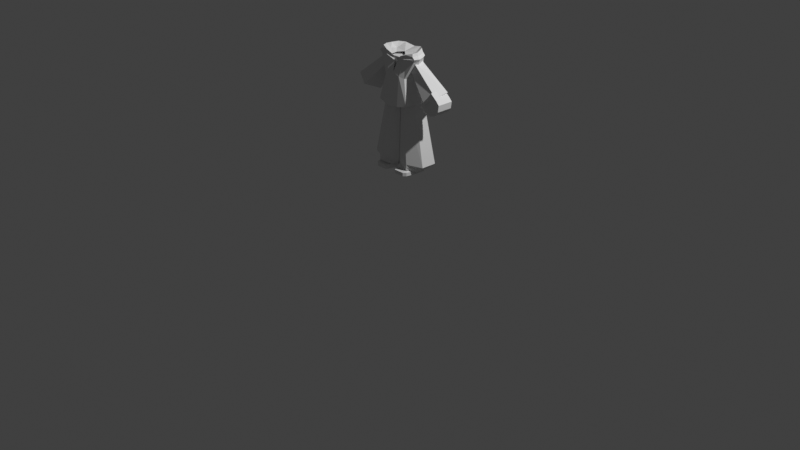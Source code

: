 # Source: LowPolyOllieV9.blend  (saved by Blender 5.0.119; exported with 4.5.12 LTS)
import bpy
from mathutils import Matrix  # noqa: F401  (used for matrix-valued properties, if any)

bpy.ops.wm.read_factory_settings(use_empty=True)
scene = bpy.context.scene
scene.name = 'Scene'

# ---- collections
col_collection = bpy.data.collections.new('Collection'); scene.collection.children.link(col_collection)

# ---- world
world_world = bpy.data.worlds.new('World'); scene.world = world_world
world_world.use_nodes = True; world_world.node_tree.nodes.clear()
_N = world_world.node_tree.nodes; _L = world_world.node_tree.links
n0 = _N.new('ShaderNodeOutputWorld'); n0.name = 'World Output'; n0.location = (200, 100)
n1 = _N.new('ShaderNodeBackground'); n1.name = 'Background'; n1.location = (-200, 100)
n1.inputs[0].default_value = (0.05088, 0.05088, 0.05088, 1.0)
_L.new(n1.outputs[0], n0.inputs[0])
n0.is_active_output = True
world_world.color = (0.05088, 0.05088, 0.05088)
world_world.sun_shadow_jitter_overblur = 0.0

# ---- cameras
cam_camera = bpy.data.cameras.new('Camera')
cam_camera.clip_end = 100.0
cam_camera.ortho_scale = 7.314

# ---- lights
light_light = bpy.data.lights.new('Light', 'POINT')
light_light.energy = 1000.0
light_light.shadow_soft_size = 0.1

# ---- meshes
me_cube = bpy.data.meshes.new('Cube')
me_cube.from_pydata([(0.04453, -0.08943, 0.565), (0.05973, -0.05196, 0.6189), (0.02066, 0.122, 0.565), (0.05973, 0.122, 0.668), (0.2054, -0.09587, 0.565), (0.1883, -0.05196, 0.6189), (0.2274, 0.122, 0.565), (0.1883, 0.122, 0.668), (0.02066, 0.01305, 0.565), (0.05973, 0.01305, 0.668), (0.2274, 0.01305, 0.565), (0.1883, 0.01305, 0.668), (0.04453, -0.08943, 0.6009), (0.02066, 0.122, 0.6009), (0.2274, 0.122, 0.6009), (0.2054, -0.09587, 0.6009), (0.2274, 0.01305, 0.6009), (0.02066, 0.01305, 0.6009), (0.1787, 0.1632, 0.565), (0.1787, 0.122, 0.668), (0.1787, -0.122, 0.565), (0.1787, -0.05196, 0.6189), (0.1787, 0.01305, 0.668), (0.1787, 0.01305, 0.565), (0.1787, -0.122, 0.6009), (0.1787, 0.1632, 0.6009), (0.06806, 0.1632, 0.565), (0.06806, -0.05196, 0.6189), (0.06806, 0.01305, 0.565), (0.06806, -0.122, 0.6009), (0.06806, 0.122, 0.668), (0.06806, -0.122, 0.565), (0.06806, 0.01305, 0.668), (0.06806, 0.1632, 0.6009)], [], [(17, 9, 3, 13), (25, 19, 7, 14), (16, 11, 5, 15), (29, 27, 1, 12), (23, 10, 4, 20), (32, 9, 1, 27), (30, 3, 9, 32), (18, 6, 10, 23), (14, 7, 11, 16), (12, 1, 9, 17), (0, 12, 17, 8), (6, 14, 16, 10), (31, 29, 12, 0), (10, 16, 15, 4), (18, 25, 14, 6), (8, 17, 13, 2), (26, 33, 25, 18), (4, 15, 24, 20), (26, 18, 23, 28), (7, 19, 22, 11), (11, 22, 21, 5), (28, 23, 20, 31), (15, 5, 21, 24), (33, 30, 19, 25), (13, 3, 30, 33), (8, 28, 31, 0), (2, 26, 28, 8), (2, 13, 33, 26), (20, 24, 29, 31), (19, 30, 32, 22), (22, 32, 27, 21), (24, 21, 27, 29)])
_uv = me_cube.uv_layers.new(name='UVMap')
_uv.uv.foreach_set('vector', [0.4947, 0.1384, 0.625, 0.1384, 0.625, 0.25, 0.4947, 0.25, 0.4947, 0.4411, 0.625, 0.4411, 0.625, 0.5, 0.4947, 0.5, 0.4947, 0.6116, 0.625, 0.6116, 0.625, 0.75, 0.4947, 0.75, 0.4947, 0.9427, 0.625, 0.9427, 0.625, 1.0, 0.4947, 1.0, 0.3161, 0.6116, 0.375, 0.6116, 0.375, 0.75, 0.3161, 0.75, 0.8177, 0.6116, 0.875, 0.6116, 0.875, 0.75, 0.8177, 0.75, 0.8177, 0.5, 0.875, 0.5, 0.875, 0.6116, 0.8177, 0.6116, 0.3161, 0.5, 0.375, 0.5, 0.375, 0.6116, 0.3161, 0.6116, 0.4947, 0.5, 0.625, 0.5, 0.625, 0.6116, 0.4947, 0.6116, 0.4947, 0.0, 0.625, 0.0, 0.625, 0.1384, 0.4947, 0.1384, 0.375, 0.0, 0.4947, 0.0, 0.4947, 0.1384, 0.375, 0.1384, 0.375, 0.5, 0.4947, 0.5, 0.4947, 0.6116, 0.375, 0.6116, 0.375, 0.9427, 0.4947, 0.9427, 0.4947, 1.0, 0.375, 1.0, 0.375, 0.6116, 0.4947, 0.6116, 0.4947, 0.75, 0.375, 0.75, 0.375, 0.4411, 0.4947, 0.4411, 0.4947, 0.5, 0.375, 0.5, 0.375, 0.1384, 0.4947, 0.1384, 0.4947, 0.25, 0.375, 0.25, 0.375, 0.3073, 0.4947, 0.3073, 0.4947, 0.4411, 0.375, 0.4411, 0.375, 0.75, 0.4947, 0.75, 0.4947, 0.8089, 0.375, 0.8089, 0.1823, 0.5, 0.3161, 0.5, 0.3161, 0.6116, 0.1823, 0.6116, 0.625, 0.5, 0.6839, 0.5, 0.6839, 0.6116, 0.625, 0.6116, 0.625, 0.6116, 0.6839, 0.6116, 0.6839, 0.75, 0.625, 0.75, 0.1823, 0.6116, 0.3161, 0.6116, 0.3161, 0.75, 0.1823, 0.75, 0.4947, 0.75, 0.625, 0.75, 0.625, 0.8089, 0.4947, 0.8089, 0.4947, 0.3073, 0.625, 0.3073, 0.625, 0.4411, 0.4947, 0.4411, 0.4947, 0.25, 0.625, 0.25, 0.625, 0.3073, 0.4947, 0.3073, 0.125, 0.6116, 0.1823, 0.6116, 0.1823, 0.75, 0.125, 0.75, 0.125, 0.5, 0.1823, 0.5, 0.1823, 0.6116, 0.125, 0.6116, 0.375, 0.25, 0.4947, 0.25, 0.4947, 0.3073, 0.375, 0.3073, 0.375, 0.8089, 0.4947, 0.8089, 0.4947, 0.9427, 0.375, 0.9427, 0.6839, 0.5, 0.8177, 0.5, 0.8177, 0.6116, 0.6839, 0.6116, 0.6839, 0.6116, 0.8177, 0.6116, 0.8177, 0.75, 0.6839, 0.75, 0.4947, 0.8089, 0.625, 0.8089, 0.625, 0.9427, 0.4947, 0.9427])
me_cube.update()
me_cylinder = bpy.data.meshes.new('Cylinder')
me_cylinder.from_pydata([(0.186, 0.2535, 0.5893), (0.1041, 0.195, 1.323), (0.2425, 0.1696, 0.5877), (0.1892, 0.1375, 1.323), (0.2425, 0.001817, 0.5877), (0.1892, 0.02263, 1.323), (0.186, -0.08209, 0.6193), (0.1041, -0.03483, 1.323), (0.007503, -0.002169, 0.5961), (0.003757, 0.02263, 1.323), (0.01901, 0.1696, 0.5965), (0.003757, 0.1375, 1.323), (0.186, 0.2535, 0.6468), (0.3292, 0.1694, 0.6597), (0.3292, 0.001627, 0.6597), (0.186, -0.08209, 0.6768), (0.001964, 0.001817, 0.6468), (0.001964, 0.1696, 0.6468), (0.2785, 0.1696, 0.6264), (0.2785, 0.001817, 0.6264), (0.186, -0.08209, 0.6454), (0.01495, -0.008338, 0.6197), (0.01495, 0.1595, 0.6197), (0.1854, 0.2398, 0.616), (0.06726, -0.09895, 0.6271), (0.05304, -0.005594, 1.323), (0.07272, -0.05072, 0.6865), (0.07101, -0.05238, 0.6428)], [], [(12, 1, 3, 13), (13, 3, 5, 14), (14, 5, 7, 15), (26, 25, 9, 16), (16, 9, 11, 17), (17, 11, 1, 12), (22, 17, 12, 23), (21, 16, 17, 22), (27, 26, 16, 21), (19, 14, 15, 20), (18, 13, 14, 19), (23, 12, 13, 18), (0, 23, 18, 2), (2, 18, 19, 4), (4, 19, 20, 6), (24, 27, 21, 8), (8, 21, 22, 10), (10, 22, 23, 0), (6, 20, 27, 24), (20, 15, 26, 27), (15, 7, 25, 26)])
_uv = me_cylinder.uv_layers.new(name='UVMap')
_uv.uv.foreach_set('vector', [1.0, 0.08177, 1.0, 1.0, 0.8333, 1.0, 0.8333, 0.08177, 0.8333, 0.08177, 0.8333, 1.0, 0.6667, 1.0, 0.6667, 0.08177, 0.6667, 0.08177, 0.6667, 1.0, 0.5, 1.0, 0.5, 0.08177, 0.4152, 0.08177, 0.4152, 1.0, 0.3333, 1.0, 0.3333, 0.08177, 0.3333, 0.08177, 0.3333, 1.0, 0.1667, 1.0, 0.1667, 0.08177, 0.1667, 0.08177, 0.1667, 1.0, -8.941e-08, 1.0, -8.941e-08, 0.08177, 0.1667, 0.03707, 0.1667, 0.08177, -8.941e-08, 0.08177, -8.941e-08, 0.03707, 0.3333, 0.03707, 0.3333, 0.08177, 0.1667, 0.08177, 0.1667, 0.03707, 0.4152, 0.03707, 0.4152, 0.08177, 0.3333, 0.08177, 0.3333, 0.03707, 0.6667, 0.03707, 0.6667, 0.08177, 0.5, 0.08177, 0.5, 0.03707, 0.8333, 0.03707, 0.8333, 0.08177, 0.6667, 0.08177, 0.6667, 0.03707, 1.0, 0.03707, 1.0, 0.08177, 0.8333, 0.08177, 0.8333, 0.03707, 1.0, 0.0, 1.0, 0.03707, 0.8333, 0.03707, 0.8333, 0.0, 0.8333, 0.0, 0.8333, 0.03707, 0.6667, 0.03707, 0.6667, 0.0, 0.6667, 0.0, 0.6667, 0.03707, 0.5, 0.03707, 0.5, 0.0, 0.4152, 0.0, 0.4152, 0.03707, 0.3333, 0.03707, 0.3333, 0.0, 0.3333, 0.0, 0.3333, 0.03707, 0.1667, 0.03707, 0.1667, 0.0, 0.1667, 0.0, 0.1667, 0.03707, -8.941e-08, 0.03707, -8.941e-08, 0.0, 0.5, 0.0, 0.5, 0.03707, 0.4152, 0.03707, 0.4152, 0.0, 0.5, 0.03707, 0.5, 0.08177, 0.4152, 0.08177, 0.4152, 0.03707, 0.5, 0.08177, 0.5, 1.0, 0.4152, 1.0, 0.4152, 0.08177])
me_cylinder.update()
me_cube_001 = bpy.data.meshes.new('Cube.001')
me_cube_001.from_pydata([(0.6829, -0.3104, -0.947), (0.7417, -0.05861, 0.9721), (0.6829, 0.8392, -0.947), (0.5894, 0.5357, 1.028), (0.0, 0.9451, -1.045), (-0.001365, 0.7531, 0.9276), (0.0, -0.3953, -1.045), (0.206, -0.1441, 0.7912), (0.4767, 0.7167, 0.02449), (0.4767, -0.2015, 0.02449), (-0.0009827, -0.2863, 0.1906), (-0.0009827, 0.7167, 0.1089), (0.6898, 0.5298, 0.6867), (0.81, -0.07186, 0.6709), (0.05798, -0.1514, 0.5616), (-0.000178, 0.6645, 0.5616), (0.6602, 0.5357, 0.8905), (0.7804, -0.09757, 0.8748), (0.0855, -0.1272, 0.6514), (-0.001243, 0.7662, 0.7998), (0.7649, 0.5232, 0.8059), (0.8851, -0.11, 0.7901), (0.05798, -0.183, 0.607), (-0.001996, 0.8377, 0.6877), (0.3834, 0.6921, 1.008), (0.2942, -0.3953, -1.015), (0.2942, 0.9451, -1.015), (0.4931, -0.1441, 0.8978), (0.2755, -0.2855, 0.09026), (0.1727, 0.7167, 0.1043), (0.4557, -0.1514, 0.6871), (0.4165, 0.6585, 0.6988), (0.432, -0.1272, 0.7968), (0.4103, 0.6977, 0.8472), (0.4136, 0.7914, 0.779), (0.4136, -0.183, 0.7198), (0.8654, 0.2807, -0.947), (0.7097, 0.3138, 1.012), (-0.0006837, 0.2757, 0.8308), (0.0, 0.2807, -1.045), (0.6592, 0.2706, 0.02449), (0.81, 0.3079, 0.6709), (0.7804, 0.3138, 0.8748), (0.8851, 0.3014, 0.7901), (0.4721, 0.3288, 0.857), (0.2942, 0.2807, -1.015), (0.7949, 0.1276, 0.992), (0.2166, 0.09115, 0.8051), (0.0, -0.0573, -1.045), (0.5679, 0.03455, 0.02449), (0.8792, 0.118, 0.6709), (0.8497, 0.1081, 0.8748), (0.9543, 0.09566, 0.7901), (0.5162, 0.09053, 0.8902), (0.2942, -0.0573, -1.015), (0.7742, -0.01488, -0.947)], [], [(33, 24, 3, 16), (51, 46, 1, 17), (54, 55, 0, 25), (53, 47, 7, 27), (32, 27, 7, 18), (25, 28, 10, 6), (55, 49, 9, 0), (26, 29, 8, 2), (28, 30, 14, 10), (49, 50, 13, 9), (29, 31, 12, 8), (35, 32, 18, 22), (52, 51, 17, 21), (34, 33, 16, 20), (31, 34, 20, 12), (50, 52, 21, 13), (30, 35, 22, 14), (13, 21, 35, 30), (15, 23, 34, 31), (23, 19, 33, 34), (21, 17, 32, 35), (11, 15, 31, 29), (9, 13, 30, 28), (4, 11, 29, 26), (0, 9, 28, 25), (17, 1, 27, 32), (46, 53, 27, 1), (48, 54, 25, 6), (19, 5, 24, 33), (4, 26, 45, 39), (3, 24, 44, 37), (12, 20, 43, 41), (20, 16, 42, 43), (8, 12, 41, 40), (2, 8, 40, 36), (24, 5, 38, 44), (26, 2, 36, 45), (16, 3, 37, 42), (39, 45, 54, 48), (37, 44, 53, 46), (41, 43, 52, 50), (43, 42, 51, 52), (40, 41, 50, 49), (36, 40, 49, 55), (44, 38, 47, 53), (45, 36, 55, 54), (42, 37, 46, 51)])
_uv = me_cube_001.uv_layers.new(name='UVMap')
_uv.uv.foreach_set('vector', [0.6093, 0.4421, 0.625, 0.4421, 0.625, 0.5, 0.6093, 0.5, 0.6093, 0.6857, 0.625, 0.6857, 0.625, 0.75, 0.6093, 0.75, 0.3171, 0.6857, 0.375, 0.6857, 0.375, 0.75, 0.3171, 0.75, 0.6829, 0.6857, 0.75, 0.6857, 0.75, 0.75, 0.6829, 0.75, 0.6093, 0.8079, 0.625, 0.8079, 0.625, 0.875, 0.6093, 0.875, 0.375, 0.8079, 0.5031, 0.8079, 0.5031, 0.875, 0.375, 0.875, 0.375, 0.6857, 0.5031, 0.6857, 0.5031, 0.75, 0.375, 0.75, 0.375, 0.4421, 0.5031, 0.4421, 0.5031, 0.5, 0.375, 0.5, 0.5031, 0.8079, 0.5824, 0.8079, 0.5824, 0.875, 0.5031, 0.875, 0.5031, 0.6857, 0.5824, 0.6857, 0.5824, 0.75, 0.5031, 0.75, 0.5031, 0.4421, 0.5824, 0.4421, 0.5824, 0.5, 0.5031, 0.5, 0.5962, 0.8079, 0.6093, 0.8079, 0.6093, 0.875, 0.5962, 0.875, 0.5962, 0.6857, 0.6093, 0.6857, 0.6093, 0.75, 0.5962, 0.75, 0.5962, 0.4421, 0.6093, 0.4421, 0.6093, 0.5, 0.5962, 0.5, 0.5824, 0.4421, 0.5962, 0.4421, 0.5962, 0.5, 0.5824, 0.5, 0.5824, 0.6857, 0.5962, 0.6857, 0.5962, 0.75, 0.5824, 0.75, 0.5824, 0.8079, 0.5962, 0.8079, 0.5962, 0.875, 0.5824, 0.875, 0.5824, 0.75, 0.5962, 0.75, 0.5962, 0.8079, 0.5824, 0.8079, 0.5824, 0.375, 0.5962, 0.375, 0.5962, 0.4421, 0.5824, 0.4421, 0.5962, 0.375, 0.6093, 0.375, 0.6093, 0.4421, 0.5962, 0.4421, 0.5962, 0.75, 0.6093, 0.75, 0.6093, 0.8079, 0.5962, 0.8079, 0.5031, 0.375, 0.5824, 0.375, 0.5824, 0.4421, 0.5031, 0.4421, 0.5031, 0.75, 0.5824, 0.75, 0.5824, 0.8079, 0.5031, 0.8079, 0.375, 0.375, 0.5031, 0.375, 0.5031, 0.4421, 0.375, 0.4421, 0.375, 0.75, 0.5031, 0.75, 0.5031, 0.8079, 0.375, 0.8079, 0.6093, 0.75, 0.625, 0.75, 0.625, 0.8079, 0.6093, 0.8079, 0.625, 0.6857, 0.6829, 0.6857, 0.6829, 0.75, 0.625, 0.75, 0.25, 0.6857, 0.3171, 0.6857, 0.3171, 0.75, 0.25, 0.75, 0.6093, 0.375, 0.625, 0.375, 0.625, 0.4421, 0.6093, 0.4421, 0.25, 0.5, 0.3171, 0.5, 0.3171, 0.6215, 0.25, 0.6215, 0.625, 0.5, 0.6829, 0.5, 0.6829, 0.6215, 0.625, 0.6215, 0.5824, 0.5, 0.5962, 0.5, 0.5962, 0.6215, 0.5824, 0.6215, 0.5962, 0.5, 0.6093, 0.5, 0.6093, 0.6215, 0.5962, 0.6215, 0.5031, 0.5, 0.5824, 0.5, 0.5824, 0.6215, 0.5031, 0.6215, 0.375, 0.5, 0.5031, 0.5, 0.5031, 0.6215, 0.375, 0.6215, 0.6829, 0.5, 0.75, 0.5, 0.75, 0.6215, 0.6829, 0.6215, 0.3171, 0.5, 0.375, 0.5, 0.375, 0.6215, 0.3171, 0.6215, 0.6093, 0.5, 0.625, 0.5, 0.625, 0.6215, 0.6093, 0.6215, 0.25, 0.6215, 0.3171, 0.6215, 0.3171, 0.6857, 0.25, 0.6857, 0.625, 0.6215, 0.6829, 0.6215, 0.6829, 0.6857, 0.625, 0.6857, 0.5824, 0.6215, 0.5962, 0.6215, 0.5962, 0.6857, 0.5824, 0.6857, 0.5962, 0.6215, 0.6093, 0.6215, 0.6093, 0.6857, 0.5962, 0.6857, 0.5031, 0.6215, 0.5824, 0.6215, 0.5824, 0.6857, 0.5031, 0.6857, 0.375, 0.6215, 0.5031, 0.6215, 0.5031, 0.6857, 0.375, 0.6857, 0.6829, 0.6215, 0.75, 0.6215, 0.75, 0.6857, 0.6829, 0.6857, 0.3171, 0.6215, 0.375, 0.6215, 0.375, 0.6857, 0.3171, 0.6857, 0.6093, 0.6215, 0.625, 0.6215, 0.625, 0.6857, 0.6093, 0.6857])
me_cube_001.update()
me_cube_002 = bpy.data.meshes.new('Cube.002')
me_cube_002.from_pydata([(0.1289, -0.04407, 1.263), (0.1289, -0.02069, 1.713), (0.1289, 0.1587, 1.263), (0.1289, 0.09303, 1.713), (0.1289, 0.1425, 1.502), (0.1289, -0.0479, 1.502), (0.0, 0.1587, 1.263), (0.0, 0.09303, 1.713), (0.0, -0.04407, 1.263), (0.0, -0.02069, 1.713), (0.0, -0.0479, 1.502), (0.0, 0.1425, 1.502)], [], [(11, 7, 3, 4), (4, 3, 1, 5), (6, 2, 0, 8), (2, 4, 5, 0), (6, 11, 4, 2), (0, 5, 10, 8), (3, 7, 9, 1), (5, 1, 9, 10)])
_uv = me_cube_002.uv_layers.new(name='UVMap')
_uv.uv.foreach_set('vector', [0.5, 0.375, 0.625, 0.375, 0.625, 0.5, 0.5, 0.5, 0.5, 0.5, 0.625, 0.5, 0.625, 0.75, 0.5, 0.75, 0.25, 0.5, 0.375, 0.5, 0.375, 0.75, 0.25, 0.75, 0.375, 0.5, 0.5, 0.5, 0.5, 0.75, 0.375, 0.75, 0.375, 0.375, 0.5, 0.375, 0.5, 0.5, 0.375, 0.5, 0.375, 0.75, 0.5, 0.75, 0.5, 0.875, 0.375, 0.875, 0.625, 0.5, 0.75, 0.5, 0.75, 0.75, 0.625, 0.75, 0.5, 0.75, 0.625, 0.75, 0.625, 0.875, 0.5, 0.875])
me_cube_002.update()
me_cylinder_002 = bpy.data.meshes.new('Cylinder.002')
me_cylinder_002.from_pydata([(0.4119, 0.1884, 1.366), (0.1436, 0.1459, 1.649), (0.5278, 0.1246, 1.455), (0.1718, 0.1173, 1.699), (0.5243, -0.03326, 1.434), (0.1769, 0.005899, 1.707), (0.4182, -0.07321, 1.348), (0.1362, 0.00263, 1.64), (0.3368, 0.07, 1.29), (0.1186, 0.08257, 1.602)], [], [(0, 1, 3, 2), (2, 3, 5, 4), (4, 5, 7, 6), (6, 7, 9, 8), (8, 9, 1, 0), (2, 4, 6, 8, 0), (1, 9, 7, 5, 3)])
_uv = me_cylinder_002.uv_layers.new(name='UVMap')
_uv.uv.foreach_set('vector', [1.0, 0.0, 1.0, 1.0, 0.8, 1.0, 0.8, 0.0, 0.8, 0.0, 0.8, 1.0, 0.6, 1.0, 0.6, 0.0, 0.6, 0.0, 0.6, 1.0, 0.4, 1.0, 0.4, 0.0, 0.4, 0.0, 0.4, 1.0, 0.2, 1.0, 0.2, 0.0, 0.2, 0.0, 0.2, 1.0, 2.98e-08, 1.0, 2.98e-08, 0.0, 0.8, 0.0, 0.6, 0.0, 0.4, 0.0, 0.2, 0.0, 2.98e-08, 0.0, 2.98e-08, 1.0, 0.2, 1.0, 0.4, 1.0, 0.6, 1.0, 0.8, 1.0])
me_cylinder_002.update()
me_cube_003 = bpy.data.meshes.new('Cube.003')
me_cube_003.from_pydata([(0.473, -0.0503, 1.245), (0.3552, -0.0503, 1.32), (0.473, 0.1212, 1.245), (0.3552, 0.1212, 1.32), (0.5848, -0.0503, 1.381), (0.4831, -0.0503, 1.475), (0.5848, 0.1212, 1.381), (0.4831, 0.1212, 1.475), (0.4244, -0.0503, 1.262), (0.4244, 0.1212, 1.262), (0.5524, 0.1212, 1.417), (0.5524, -0.0503, 1.417), (0.5357, 0.1212, 1.265), (0.4016, 0.1212, 1.376), (0.5357, -0.0503, 1.265), (0.4016, -0.0503, 1.376), (0.4709, -0.0503, 1.319), (0.4709, 0.1212, 1.319), (0.4409, 0.1212, 1.423), (0.575, -0.0503, 1.313), (0.5101, 0.1212, 1.366), (0.575, 0.1212, 1.313), (0.4409, -0.0503, 1.423), (0.5101, -0.0503, 1.366)], [], [(8, 1, 3, 9), (20, 18, 7, 10), (10, 7, 5, 11), (16, 15, 1, 8), (21, 6, 4, 19), (13, 3, 1, 15), (14, 16, 8, 0), (6, 10, 11, 4), (21, 20, 10, 6), (0, 8, 9, 2), (2, 9, 17, 12), (19, 23, 16, 14), (18, 13, 15, 22), (2, 12, 14, 0), (23, 22, 15, 16), (9, 3, 13, 17), (11, 5, 22, 23), (7, 18, 22, 5), (4, 11, 23, 19), (12, 17, 20, 21), (12, 21, 19, 14), (17, 13, 18, 20)])
_uv = me_cube_003.uv_layers.new(name='UVMap')
_uv.uv.foreach_set('vector', [0.4941, 0.0, 0.625, 0.0, 0.625, 0.25, 0.4941, 0.25, 0.4941, 0.4174, 0.625, 0.4174, 0.625, 0.5, 0.4941, 0.5, 0.4941, 0.5, 0.625, 0.5, 0.625, 0.75, 0.4941, 0.75, 0.4941, 0.9093, 0.625, 0.9093, 0.625, 1.0, 0.4941, 1.0, 0.2924, 0.5, 0.375, 0.5, 0.375, 0.75, 0.2924, 0.75, 0.7843, 0.5, 0.875, 0.5, 0.875, 0.75, 0.7843, 0.75, 0.375, 0.9093, 0.4941, 0.9093, 0.4941, 1.0, 0.375, 1.0, 0.375, 0.5, 0.4941, 0.5, 0.4941, 0.75, 0.375, 0.75, 0.375, 0.4174, 0.4941, 0.4174, 0.4941, 0.5, 0.375, 0.5, 0.375, 0.0, 0.4941, 0.0, 0.4941, 0.25, 0.375, 0.25, 0.375, 0.25, 0.4941, 0.25, 0.4941, 0.3407, 0.375, 0.3407, 0.375, 0.8326, 0.4941, 0.8326, 0.4941, 0.9093, 0.375, 0.9093, 0.7076, 0.5, 0.7843, 0.5, 0.7843, 0.75, 0.7076, 0.75, 0.125, 0.5, 0.2157, 0.5, 0.2157, 0.75, 0.125, 0.75, 0.4941, 0.8326, 0.625, 0.8326, 0.625, 0.9093, 0.4941, 0.9093, 0.4941, 0.25, 0.625, 0.25, 0.625, 0.3407, 0.4941, 0.3407, 0.4941, 0.75, 0.625, 0.75, 0.625, 0.8326, 0.4941, 0.8326, 0.625, 0.5, 0.7076, 0.5, 0.7076, 0.75, 0.625, 0.75, 0.375, 0.75, 0.4941, 0.75, 0.4941, 0.8326, 0.375, 0.8326, 0.375, 0.3407, 0.4941, 0.3407, 0.4941, 0.4174, 0.375, 0.4174, 0.2157, 0.5, 0.2924, 0.5, 0.2924, 0.75, 0.2157, 0.75, 0.4941, 0.3407, 0.625, 0.3407, 0.625, 0.4174, 0.4941, 0.4174])
me_cube_003.update()
arm_metarig = bpy.data.armatures.new('metarig')  # bones are not reproduced

# ---- objects
ob_light = bpy.data.objects.new('Light', light_light)
ob_camera = bpy.data.objects.new('Camera', cam_camera)
ob_metarig = bpy.data.objects.new('metarig', arm_metarig)
ob_refernce = bpy.data.objects.new('refernce', None)
ob_shoe = bpy.data.objects.new('shoe', me_cube)
ob_leg = bpy.data.objects.new('leg', me_cylinder)
ob_hoodie = bpy.data.objects.new('hoodie', me_cube_001)
ob_body = bpy.data.objects.new('body', me_cube_002)
ob_arm = bpy.data.objects.new('arm', me_cylinder_002)
ob_paw = bpy.data.objects.new('paw', me_cube_003)

# ---- transforms, parenting, visibility, modifiers, constraints
ob_light.location = (4.076, 1.005, 5.904)
ob_light.rotation_euler = (0.6503, 0.05522, 1.866)
ob_light.lock_rotations_4d = False
ob_light.empty_display_type = 'ARROWS'
ob_light.color = (0.0, 0.0, 0.0, 0.0)
ob_light.lineart.crease_threshold = 0.0
ob_camera.location = (7.359, -6.926, 4.958)
ob_camera.rotation_euler = (1.109, 0.0, 0.8149)
ob_camera.lock_rotations_4d = False
ob_camera.empty_display_type = 'ARROWS'
ob_camera.color = (0.0, 0.0, 0.0, 0.0)
ob_camera.display_type = 'WIRE'
ob_camera.lineart.crease_threshold = 0.0
ob_metarig.location = (0.0, 0.0, 0.0)
ob_metarig.scale = (1.0, 1.0, 1.062)
ob_refernce.location = (-1.215, 0.0, 0.0)
ob_refernce.rotation_euler = (1.571, 0.0, 0.0)
ob_refernce.scale = (1.045, 1.045, 1.045)
ob_refernce.empty_display_type = 'IMAGE'
ob_refernce.empty_display_size = 2.004
ob_refernce.empty_image_offset = (0.2477, 0.2477)
ob_refernce.use_empty_image_alpha = True
ob_refernce.color = (1.0, 1.0, 1.0, 0.5)
ob_shoe.location = (0.0, 0.0, 0.0)
_m = ob_shoe.modifiers.new('Mirror', 'MIRROR')
ob_leg.location = (0.0, 0.0, 0.0)
_m = ob_leg.modifiers.new('Mirror', 'MIRROR')
ob_hoodie.location = (0.0, 0.0, 1.52)
ob_hoodie.scale = (0.2677, 0.2677, 0.2677)
_m = ob_hoodie.modifiers.new('Mirror', 'MIRROR')
ob_body.location = (0.0, 0.0, 0.0)
_m = ob_body.modifiers.new('Mirror', 'MIRROR')
ob_arm.location = (0.0, 0.0, 0.0)
_m = ob_arm.modifiers.new('Mirror', 'MIRROR')
ob_paw.location = (0.0, 0.0, 0.0)

# ---- collection membership
col_collection.objects.link(ob_light)
col_collection.objects.link(ob_camera)
col_collection.objects.link(ob_metarig)
col_collection.objects.link(ob_refernce)
col_collection.objects.link(ob_shoe)
col_collection.objects.link(ob_leg)
col_collection.objects.link(ob_hoodie)
col_collection.objects.link(ob_body)
col_collection.objects.link(ob_arm)
col_collection.objects.link(ob_paw)

# ---- scene / render settings (as saved in the file)
scene.camera = ob_camera
scene.frame_start = 1; scene.frame_end = 250; scene.frame_set(0)
scene.render.engine = 'BLENDER_EEVEE_NEXT'
scene.render.bake_bias = 0.0
scene.render.bake_samples = 0
scene.cycles.sampling_pattern = 'TABULATED_SOBOL'
scene.eevee.use_volume_custom_range = False
scene.view_settings.view_transform = 'Standard'
bpy.context.view_layer.update()
